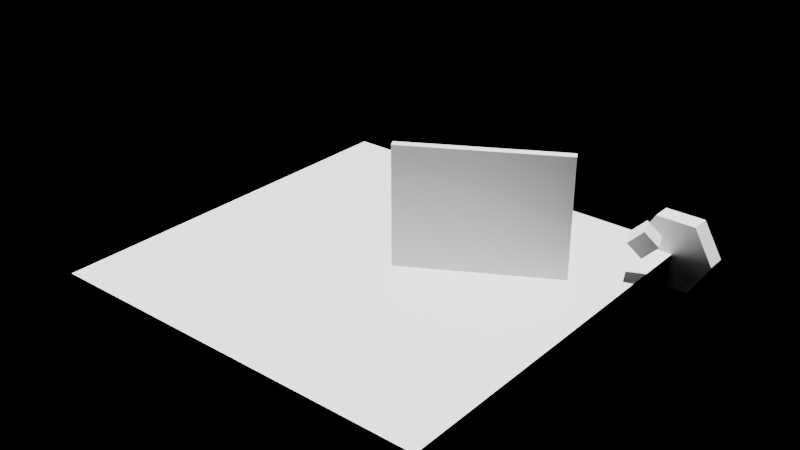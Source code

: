 # Source: scene_5_2.blend  (saved by Blender 5.2.45; exported with 4.5.12 LTS)
import bpy
from mathutils import Matrix  # noqa: F401  (used for matrix-valued properties, if any)

bpy.ops.wm.read_factory_settings(use_empty=True)
scene = bpy.context.scene
scene.name = 'Scene'

# ---- collections
col_structure = bpy.data.collections.new('Structure'); scene.collection.children.link(col_structure)
col_furniture = bpy.data.collections.new('Furniture'); scene.collection.children.link(col_furniture)

# ---- materials (node trees are filled in below, after node groups)
mat_concrete = bpy.data.materials.new('Concrete')
mat_concrete.diffuse_color = (0.8, 0.8, 0.75, 1.0)
mat_wood = bpy.data.materials.new('Wood')
mat_wood.diffuse_color = (0.6, 0.4, 0.2, 0.5)

# ---- material node trees
mat_concrete.use_nodes = True; mat_concrete.node_tree.nodes.clear()
_N = mat_concrete.node_tree.nodes; _L = mat_concrete.node_tree.links
n0 = _N.new('ShaderNodeBsdfPrincipled'); n0.name = 'Principled BSDF'; n0.location = (-200, 100)
n0.inputs[10].default_value = 0.005
n1 = _N.new('ShaderNodeOutputMaterial'); n1.name = 'Material Output'; n1.location = (200, 100)
_L.new(n0.outputs[0], n1.inputs[0])
n1.is_active_output = True
mat_wood.use_nodes = True; mat_wood.node_tree.nodes.clear()
_N = mat_wood.node_tree.nodes; _L = mat_wood.node_tree.links
n0 = _N.new('ShaderNodeBsdfPrincipled'); n0.name = 'Principled BSDF'; n0.location = (-200, 100)
n0.inputs[10].default_value = 0.005
n1 = _N.new('ShaderNodeOutputMaterial'); n1.name = 'Material Output'; n1.location = (200, 100)
_L.new(n0.outputs[0], n1.inputs[0])
n1.is_active_output = True

# ---- lights
light_sun = bpy.data.lights.new('Sun', 'SUN')

# ---- meshes
me_wall_block_mesh = bpy.data.meshes.new('Wall Block Mesh')
me_wall_block_mesh.from_pydata([(-0.5, -0.5, -0.5), (0.5, -0.5, -0.5), (0.5, 0.5, -0.5), (-0.5, 0.5, -0.5), (-0.5, -0.5, 0.5), (0.5, -0.5, 0.5), (0.5, 0.5, 0.5), (-0.5, 0.5, 0.5)], [], [(0, 3, 2, 1), (4, 5, 6, 7), (0, 1, 5, 4), (1, 2, 6, 5), (2, 3, 7, 6), (3, 0, 4, 7)])
me_wall_block_mesh.materials.append(mat_concrete)
me_wall_block_mesh.update()
me_floor_plane_mesh = bpy.data.meshes.new('Floor Plane Mesh')
me_floor_plane_mesh.from_pydata([(-5.0, -5.0, 0.0), (5.0, -5.0, 0.0), (5.0, 5.0, 0.0), (-5.0, 5.0, 0.0)], [], [(0, 1, 2, 3)])
me_floor_plane_mesh.materials.append(mat_wood)
me_floor_plane_mesh.update()
me_lamp_shade_mesh = bpy.data.meshes.new('Lamp Shade Mesh')
me_lamp_shade_mesh.from_pydata([(-0.25, -0.25, -0.25), (0.25, -0.25, -0.25), (0.25, 0.25, -0.25), (-0.25, 0.25, -0.25), (-0.25, -0.25, 0.25), (0.25, -0.25, 0.25), (0.25, 0.25, 0.25), (-0.25, 0.25, 0.25)], [], [(0, 3, 2, 1), (4, 5, 6, 7), (0, 1, 5, 4), (1, 2, 6, 5), (2, 3, 7, 6), (3, 0, 4, 7)])
me_lamp_shade_mesh.update()
me_hex_prism_mesh = bpy.data.meshes.new('Hex Prism Mesh')
me_hex_prism_mesh.from_pydata([(1.0, 0.0, 0.0), (0.5, 0.866, 0.0), (-0.5, 0.866, 0.0), (-1.0, 1.225e-16, 0.0), (-0.5, -0.866, 0.0), (0.5, -0.866, 0.0), (1.0, 0.0, 0.5), (0.5, 0.866, 0.5), (-0.5, 0.866, 0.5), (-1.0, 1.225e-16, 0.5), (-0.5, -0.866, 0.5), (0.5, -0.866, 0.5)], [], [(5, 4, 3, 2, 1, 0), (6, 7, 8, 9, 10, 11), (0, 1, 7, 6), (1, 2, 8, 7), (2, 3, 9, 8), (3, 4, 10, 9), (4, 5, 11, 10), (5, 0, 6, 11)])
me_hex_prism_mesh.polygons.foreach_set('material_index', [0, 1, 0, 0, 0, 0, 0, 0])
me_hex_prism_mesh.materials.append(mat_concrete)
me_hex_prism_mesh.materials.append(mat_wood)
me_hex_prism_mesh.update()

# ---- objects
ob_sun = bpy.data.objects.new('Sun', light_sun)
ob_wall_block = bpy.data.objects.new('Wall Block', me_wall_block_mesh)
ob_floor_plane = bpy.data.objects.new('Floor Plane', me_floor_plane_mesh)
ob_lamp_shade = bpy.data.objects.new('Lamp Shade', me_lamp_shade_mesh)
ob_hex_prism = bpy.data.objects.new('Hex Prism', me_hex_prism_mesh)
ob_marker = bpy.data.objects.new('Marker', None)

# ---- transforms, parenting, visibility, modifiers, constraints
ob_sun.location = (0.0, 0.0, 10.0)
ob_wall_block.location = (2.0, 1.0, 1.5)
ob_wall_block.rotation_euler = (0.0, 0.0, 0.5236)
ob_wall_block.scale = (4.0, 0.2, 3.0)
ob_floor_plane.location = (0.0, 0.0, 0.0)
ob_lamp_shade.parent = ob_hex_prism
ob_lamp_shade.matrix_parent_inverse = Matrix(((0.9659, -0.2588, 0.0, 0.0), (0.2588, 0.9659, 0.0, 1.0), (0.0, 0.0, 1.0, 0.0), (0.0, 0.0, 0.0, 1.0)))
ob_lamp_shade.location = (0.0, 0.0, 2.0)
ob_lamp_shade.rotation_mode = 'ZXY'
ob_lamp_shade.rotation_euler = (0.1745, 0.3491, 0.5236)
ob_hex_prism.location = (5.0, 5.0, 0.0)
ob_hex_prism.rotation_euler = (1.571, 0.0, 0.0)
ob_marker.location = (-3.0, 0.0, 0.0)
ob_marker.rotation_mode = 'QUATERNION'
ob_marker.rotation_quaternion = (0.9, 0.1, 0.3, 0.2)
ob_marker.scale = (1.0, 2.0, 1.0)
ob_marker.delta_location = (0.0, 0.5, 0.0)
ob_marker.delta_scale = (1.5, 1.0, 1.0)
ob_marker.hide_viewport = True

# ---- collection membership
scene.collection.objects.link(ob_sun)
col_structure.objects.link(ob_wall_block)
col_structure.objects.link(ob_floor_plane)
col_structure.objects.link(ob_lamp_shade)
col_furniture.objects.link(ob_hex_prism)
col_furniture.objects.link(ob_lamp_shade)
col_furniture.objects.link(ob_marker)

# ---- scene / render settings (as saved in the file)
scene.frame_start = 1; scene.frame_end = 250; scene.frame_set(1)
scene.render.engine = 'BLENDER_EEVEE_NEXT'
scene.render.bake_bias = 0.0
scene.render.bake_samples = 0
scene.render.compositor_device = 'GPU'
scene.eevee.use_volume_custom_range = False
scene.eevee.fast_gi_thickness_near = 0.1
scene.eevee.fast_gi_thickness_far = 0.0
scene.eevee.ray_tracing_options.screen_trace_thickness = 0.1
scene.unit_settings.scale_length = 0.01
bpy.context.view_layer.update()

# ---- added for rendering (the .blend has no active camera): camera
cam_auto = bpy.data.cameras.new('AutoCamera')
cam_auto.lens = 50.0
cam_auto.sensor_width = 36.0
cam_auto.clip_end = 1000.0
ob_auto_camera = bpy.data.objects.new('AutoCamera', cam_auto)
scene.collection.objects.link(ob_auto_camera)
ob_auto_camera.location = (14.7119, -17.0543, 12.4365)
ob_auto_camera.rotation_euler = (1.09748, -7.21219e-08, 0.694738)
scene.camera = ob_auto_camera
bpy.context.view_layer.update()
